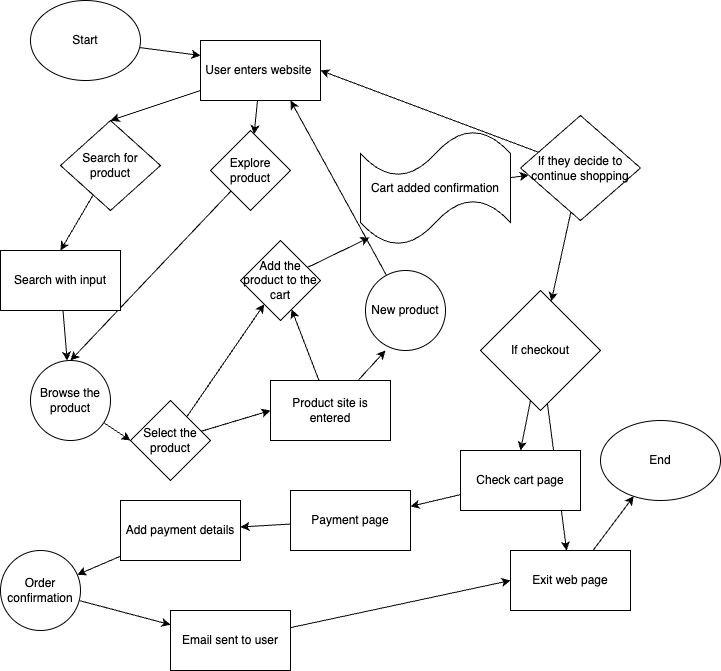

The diagram above was exported from draw.io. Its source (the exported page's mxGraphModel, read from the mxfile embedded in the PNG):
<mxGraphModel dx="921" dy="770" grid="1" gridSize="10" guides="1" tooltips="1" connect="1" arrows="1" fold="1" page="1" pageScale="1" pageWidth="850" pageHeight="1100" math="0" shadow="0">
  <root>
    <mxCell id="0" />
    <mxCell id="1" parent="0" />
    <mxCell id="7" style="edgeStyle=none;html=1;entryX=0.5;entryY=0;entryDx=0;entryDy=0;" edge="1" parent="1" source="2" target="6">
      <mxGeometry relative="1" as="geometry" />
    </mxCell>
    <mxCell id="21" style="edgeStyle=none;html=1;" edge="1" parent="1" source="2" target="20">
      <mxGeometry relative="1" as="geometry" />
    </mxCell>
    <mxCell id="2" value="User enters website&amp;nbsp;" style="rounded=0;whiteSpace=wrap;html=1;" vertex="1" parent="1">
      <mxGeometry x="230" y="100" width="120" height="60" as="geometry" />
    </mxCell>
    <mxCell id="5" style="edgeStyle=none;html=1;entryX=0;entryY=0.25;entryDx=0;entryDy=0;" edge="1" parent="1" source="4" target="2">
      <mxGeometry relative="1" as="geometry" />
    </mxCell>
    <mxCell id="4" value="Start" style="ellipse;whiteSpace=wrap;html=1;" vertex="1" parent="1">
      <mxGeometry x="60" y="60" width="110" height="80" as="geometry" />
    </mxCell>
    <mxCell id="16" style="edgeStyle=none;html=1;entryX=0.5;entryY=0;entryDx=0;entryDy=0;" edge="1" parent="1" source="6" target="23">
      <mxGeometry relative="1" as="geometry">
        <mxPoint x="100" y="310" as="targetPoint" />
      </mxGeometry>
    </mxCell>
    <mxCell id="6" value="Search for product" style="rhombus;whiteSpace=wrap;html=1;" vertex="1" parent="1">
      <mxGeometry x="90" y="180" width="100" height="90" as="geometry" />
    </mxCell>
    <mxCell id="22" style="edgeStyle=none;html=1;entryX=0.5;entryY=0;entryDx=0;entryDy=0;" edge="1" parent="1" source="20" target="24">
      <mxGeometry relative="1" as="geometry">
        <mxPoint x="120" y="300" as="targetPoint" />
      </mxGeometry>
    </mxCell>
    <mxCell id="20" value="Explore product" style="rhombus;whiteSpace=wrap;html=1;" vertex="1" parent="1">
      <mxGeometry x="240" y="190" width="80" height="80" as="geometry" />
    </mxCell>
    <mxCell id="26" style="edgeStyle=none;html=1;" edge="1" parent="1" source="23" target="24">
      <mxGeometry relative="1" as="geometry" />
    </mxCell>
    <mxCell id="23" value="Search with input" style="rounded=0;whiteSpace=wrap;html=1;" vertex="1" parent="1">
      <mxGeometry x="30" y="310" width="120" height="60" as="geometry" />
    </mxCell>
    <mxCell id="29" style="edgeStyle=none;html=1;entryX=0;entryY=0.5;entryDx=0;entryDy=0;" edge="1" parent="1" source="24" target="28">
      <mxGeometry relative="1" as="geometry" />
    </mxCell>
    <mxCell id="24" value="Browse the product" style="ellipse;whiteSpace=wrap;html=1;aspect=fixed;" vertex="1" parent="1">
      <mxGeometry x="60" y="420" width="80" height="80" as="geometry" />
    </mxCell>
    <mxCell id="32" style="edgeStyle=none;html=1;entryX=0.06;entryY=0.93;entryDx=0;entryDy=0;entryPerimeter=0;" edge="1" parent="1" source="27" target="31">
      <mxGeometry relative="1" as="geometry" />
    </mxCell>
    <mxCell id="27" value="Add the product to the cart" style="rhombus;whiteSpace=wrap;html=1;" vertex="1" parent="1">
      <mxGeometry x="270" y="300" width="80" height="80" as="geometry" />
    </mxCell>
    <mxCell id="30" style="edgeStyle=none;html=1;" edge="1" parent="1" source="28" target="27">
      <mxGeometry relative="1" as="geometry" />
    </mxCell>
    <mxCell id="34" style="edgeStyle=none;html=1;entryX=0;entryY=0.5;entryDx=0;entryDy=0;" edge="1" parent="1" source="28" target="33">
      <mxGeometry relative="1" as="geometry" />
    </mxCell>
    <mxCell id="28" value="Select the product" style="rhombus;whiteSpace=wrap;html=1;" vertex="1" parent="1">
      <mxGeometry x="160" y="460" width="80" height="80" as="geometry" />
    </mxCell>
    <mxCell id="37" style="edgeStyle=none;html=1;" edge="1" parent="1" source="31" target="36">
      <mxGeometry relative="1" as="geometry" />
    </mxCell>
    <mxCell id="31" value="Cart added confirmation&lt;br&gt;" style="shape=tape;whiteSpace=wrap;html=1;" vertex="1" parent="1">
      <mxGeometry x="390" y="190" width="150" height="115" as="geometry" />
    </mxCell>
    <mxCell id="35" style="edgeStyle=none;html=1;" edge="1" parent="1" source="33" target="27">
      <mxGeometry relative="1" as="geometry" />
    </mxCell>
    <mxCell id="55" style="edgeStyle=none;html=1;entryX=0.25;entryY=1;entryDx=0;entryDy=0;entryPerimeter=0;" edge="1" parent="1" source="33" target="54">
      <mxGeometry relative="1" as="geometry" />
    </mxCell>
    <mxCell id="33" value="Product site is entered" style="rounded=0;whiteSpace=wrap;html=1;" vertex="1" parent="1">
      <mxGeometry x="300" y="440" width="120" height="60" as="geometry" />
    </mxCell>
    <mxCell id="38" style="edgeStyle=none;html=1;entryX=1;entryY=0.5;entryDx=0;entryDy=0;" edge="1" parent="1" source="36" target="2">
      <mxGeometry relative="1" as="geometry" />
    </mxCell>
    <mxCell id="40" style="edgeStyle=none;html=1;" edge="1" parent="1" source="36" target="39">
      <mxGeometry relative="1" as="geometry" />
    </mxCell>
    <mxCell id="36" value="If they decide to continue shopping" style="rhombus;whiteSpace=wrap;html=1;" vertex="1" parent="1">
      <mxGeometry x="550" y="175" width="120" height="105" as="geometry" />
    </mxCell>
    <mxCell id="44" style="edgeStyle=none;html=1;entryX=0.5;entryY=0;entryDx=0;entryDy=0;" edge="1" parent="1" source="39" target="41">
      <mxGeometry relative="1" as="geometry" />
    </mxCell>
    <mxCell id="48" style="edgeStyle=none;html=1;" edge="1" parent="1" source="39" target="42">
      <mxGeometry relative="1" as="geometry" />
    </mxCell>
    <mxCell id="39" value="If checkout" style="rhombus;whiteSpace=wrap;html=1;" vertex="1" parent="1">
      <mxGeometry x="510" y="350" width="120" height="120" as="geometry" />
    </mxCell>
    <mxCell id="45" style="edgeStyle=none;html=1;" edge="1" parent="1" source="41" target="43">
      <mxGeometry relative="1" as="geometry" />
    </mxCell>
    <mxCell id="41" value="Check cart page" style="rounded=0;whiteSpace=wrap;html=1;" vertex="1" parent="1">
      <mxGeometry x="490" y="510" width="120" height="60" as="geometry" />
    </mxCell>
    <mxCell id="58" style="edgeStyle=none;html=1;" edge="1" parent="1" source="42" target="57">
      <mxGeometry relative="1" as="geometry" />
    </mxCell>
    <mxCell id="42" value="Exit web page" style="rounded=0;whiteSpace=wrap;html=1;" vertex="1" parent="1">
      <mxGeometry x="540" y="610" width="120" height="60" as="geometry" />
    </mxCell>
    <mxCell id="47" style="edgeStyle=none;html=1;" edge="1" parent="1" source="43" target="46">
      <mxGeometry relative="1" as="geometry" />
    </mxCell>
    <mxCell id="43" value="Payment page" style="rounded=0;whiteSpace=wrap;html=1;" vertex="1" parent="1">
      <mxGeometry x="320" y="550" width="120" height="60" as="geometry" />
    </mxCell>
    <mxCell id="50" style="edgeStyle=none;html=1;" edge="1" parent="1" source="46" target="49">
      <mxGeometry relative="1" as="geometry" />
    </mxCell>
    <mxCell id="46" value="Add payment details" style="rounded=0;whiteSpace=wrap;html=1;" vertex="1" parent="1">
      <mxGeometry x="150" y="560" width="120" height="60" as="geometry" />
    </mxCell>
    <mxCell id="52" style="edgeStyle=none;html=1;" edge="1" parent="1" source="49" target="51">
      <mxGeometry relative="1" as="geometry" />
    </mxCell>
    <mxCell id="49" value="Order confirmation" style="ellipse;whiteSpace=wrap;html=1;aspect=fixed;" vertex="1" parent="1">
      <mxGeometry x="30" y="610" width="80" height="80" as="geometry" />
    </mxCell>
    <mxCell id="53" style="edgeStyle=none;html=1;entryX=0;entryY=0.5;entryDx=0;entryDy=0;" edge="1" parent="1" source="51" target="42">
      <mxGeometry relative="1" as="geometry" />
    </mxCell>
    <mxCell id="51" value="Email sent to user" style="rounded=0;whiteSpace=wrap;html=1;" vertex="1" parent="1">
      <mxGeometry x="200" y="670" width="120" height="60" as="geometry" />
    </mxCell>
    <mxCell id="56" style="edgeStyle=none;html=1;entryX=0.75;entryY=1;entryDx=0;entryDy=0;" edge="1" parent="1" source="54" target="2">
      <mxGeometry relative="1" as="geometry" />
    </mxCell>
    <mxCell id="54" value="New product" style="ellipse;whiteSpace=wrap;html=1;aspect=fixed;" vertex="1" parent="1">
      <mxGeometry x="395" y="330" width="80" height="80" as="geometry" />
    </mxCell>
    <mxCell id="57" value="End" style="ellipse;whiteSpace=wrap;html=1;" vertex="1" parent="1">
      <mxGeometry x="630" y="480" width="120" height="80" as="geometry" />
    </mxCell>
  </root>
</mxGraphModel>